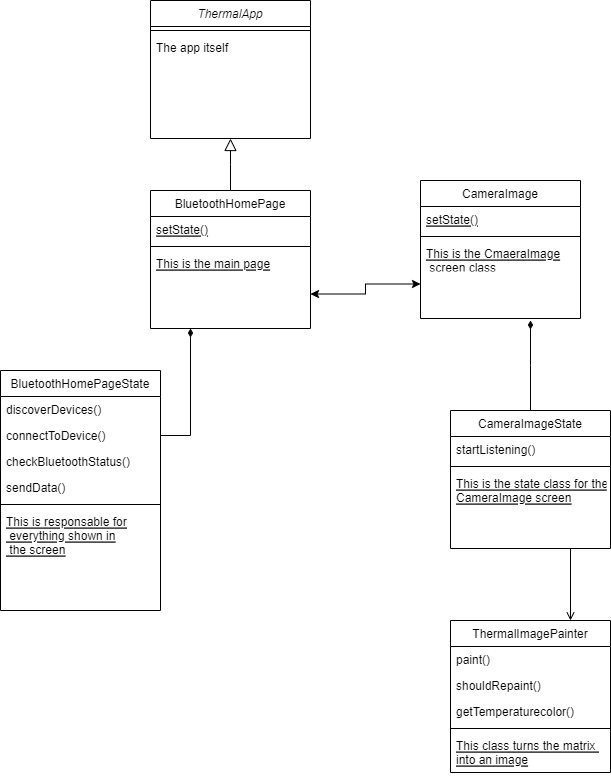

The diagram above was exported from draw.io. Its source (the exported page's mxGraphModel, read from the mxfile embedded in the PNG):
<mxGraphModel dx="1434" dy="796" grid="1" gridSize="10" guides="1" tooltips="1" connect="1" arrows="1" fold="1" page="1" pageScale="1" pageWidth="827" pageHeight="1169" math="0" shadow="0">
  <root>
    <mxCell id="WIyWlLk6GJQsqaUBKTNV-0" />
    <mxCell id="WIyWlLk6GJQsqaUBKTNV-1" parent="WIyWlLk6GJQsqaUBKTNV-0" />
    <mxCell id="zkfFHV4jXpPFQw0GAbJ--0" value="ThermalApp" style="swimlane;fontStyle=2;align=center;verticalAlign=top;childLayout=stackLayout;horizontal=1;startSize=26;horizontalStack=0;resizeParent=1;resizeLast=0;collapsible=1;marginBottom=0;rounded=0;shadow=0;strokeWidth=1;" parent="WIyWlLk6GJQsqaUBKTNV-1" vertex="1">
      <mxGeometry x="220" y="120" width="160" height="138" as="geometry">
        <mxRectangle x="230" y="140" width="160" height="26" as="alternateBounds" />
      </mxGeometry>
    </mxCell>
    <mxCell id="zkfFHV4jXpPFQw0GAbJ--4" value="" style="line;html=1;strokeWidth=1;align=left;verticalAlign=middle;spacingTop=-1;spacingLeft=3;spacingRight=3;rotatable=0;labelPosition=right;points=[];portConstraint=eastwest;" parent="zkfFHV4jXpPFQw0GAbJ--0" vertex="1">
      <mxGeometry y="26" width="160" height="8" as="geometry" />
    </mxCell>
    <mxCell id="zkfFHV4jXpPFQw0GAbJ--5" value="The app itself" style="text;align=left;verticalAlign=top;spacingLeft=4;spacingRight=4;overflow=hidden;rotatable=0;points=[[0,0.5],[1,0.5]];portConstraint=eastwest;" parent="zkfFHV4jXpPFQw0GAbJ--0" vertex="1">
      <mxGeometry y="34" width="160" height="26" as="geometry" />
    </mxCell>
    <mxCell id="wOuo-seelHiAeGuPLFeo-27" style="edgeStyle=orthogonalEdgeStyle;rounded=0;orthogonalLoop=1;jettySize=auto;html=1;exitX=1;exitY=0.75;exitDx=0;exitDy=0;entryX=0;entryY=0.75;entryDx=0;entryDy=0;startArrow=classic;startFill=1;" edge="1" parent="WIyWlLk6GJQsqaUBKTNV-1" source="zkfFHV4jXpPFQw0GAbJ--6" target="wOuo-seelHiAeGuPLFeo-22">
      <mxGeometry relative="1" as="geometry" />
    </mxCell>
    <mxCell id="zkfFHV4jXpPFQw0GAbJ--6" value="BluetoothHomePage" style="swimlane;fontStyle=0;align=center;verticalAlign=top;childLayout=stackLayout;horizontal=1;startSize=26;horizontalStack=0;resizeParent=1;resizeLast=0;collapsible=1;marginBottom=0;rounded=0;shadow=0;strokeWidth=1;" parent="WIyWlLk6GJQsqaUBKTNV-1" vertex="1">
      <mxGeometry x="220" y="310" width="160" height="138" as="geometry">
        <mxRectangle x="130" y="380" width="160" height="26" as="alternateBounds" />
      </mxGeometry>
    </mxCell>
    <mxCell id="wOuo-seelHiAeGuPLFeo-25" value="setState()" style="text;align=left;verticalAlign=top;spacingLeft=4;spacingRight=4;overflow=hidden;rotatable=0;points=[[0,0.5],[1,0.5]];portConstraint=eastwest;fontStyle=4" vertex="1" parent="zkfFHV4jXpPFQw0GAbJ--6">
      <mxGeometry y="26" width="160" height="26" as="geometry" />
    </mxCell>
    <mxCell id="zkfFHV4jXpPFQw0GAbJ--9" value="" style="line;html=1;strokeWidth=1;align=left;verticalAlign=middle;spacingTop=-1;spacingLeft=3;spacingRight=3;rotatable=0;labelPosition=right;points=[];portConstraint=eastwest;" parent="zkfFHV4jXpPFQw0GAbJ--6" vertex="1">
      <mxGeometry y="52" width="160" height="8" as="geometry" />
    </mxCell>
    <mxCell id="zkfFHV4jXpPFQw0GAbJ--10" value="This is the main page" style="text;align=left;verticalAlign=top;spacingLeft=4;spacingRight=4;overflow=hidden;rotatable=0;points=[[0,0.5],[1,0.5]];portConstraint=eastwest;fontStyle=4" parent="zkfFHV4jXpPFQw0GAbJ--6" vertex="1">
      <mxGeometry y="60" width="160" height="26" as="geometry" />
    </mxCell>
    <mxCell id="zkfFHV4jXpPFQw0GAbJ--12" value="" style="endArrow=block;endSize=10;endFill=0;shadow=0;strokeWidth=1;rounded=0;edgeStyle=elbowEdgeStyle;elbow=vertical;" parent="WIyWlLk6GJQsqaUBKTNV-1" source="zkfFHV4jXpPFQw0GAbJ--6" target="zkfFHV4jXpPFQw0GAbJ--0" edge="1">
      <mxGeometry width="160" relative="1" as="geometry">
        <mxPoint x="200" y="203" as="sourcePoint" />
        <mxPoint x="200" y="203" as="targetPoint" />
      </mxGeometry>
    </mxCell>
    <mxCell id="wOuo-seelHiAeGuPLFeo-0" value="BluetoothHomePageState" style="swimlane;fontStyle=0;align=center;verticalAlign=top;childLayout=stackLayout;horizontal=1;startSize=26;horizontalStack=0;resizeParent=1;resizeLast=0;collapsible=1;marginBottom=0;rounded=0;shadow=0;strokeWidth=1;" vertex="1" parent="WIyWlLk6GJQsqaUBKTNV-1">
      <mxGeometry x="70" y="490" width="160" height="240" as="geometry">
        <mxRectangle x="130" y="380" width="160" height="26" as="alternateBounds" />
      </mxGeometry>
    </mxCell>
    <mxCell id="wOuo-seelHiAeGuPLFeo-5" value="discoverDevices()" style="text;align=left;verticalAlign=top;spacingLeft=4;spacingRight=4;overflow=hidden;rotatable=0;points=[[0,0.5],[1,0.5]];portConstraint=eastwest;rounded=0;shadow=0;html=0;" vertex="1" parent="wOuo-seelHiAeGuPLFeo-0">
      <mxGeometry y="26" width="160" height="26" as="geometry" />
    </mxCell>
    <mxCell id="wOuo-seelHiAeGuPLFeo-1" value="connectToDevice()" style="text;align=left;verticalAlign=top;spacingLeft=4;spacingRight=4;overflow=hidden;rotatable=0;points=[[0,0.5],[1,0.5]];portConstraint=eastwest;rounded=0;shadow=0;html=0;" vertex="1" parent="wOuo-seelHiAeGuPLFeo-0">
      <mxGeometry y="52" width="160" height="26" as="geometry" />
    </mxCell>
    <mxCell id="wOuo-seelHiAeGuPLFeo-6" value="checkBluetoothStatus()" style="text;align=left;verticalAlign=top;spacingLeft=4;spacingRight=4;overflow=hidden;rotatable=0;points=[[0,0.5],[1,0.5]];portConstraint=eastwest;rounded=0;shadow=0;html=0;" vertex="1" parent="wOuo-seelHiAeGuPLFeo-0">
      <mxGeometry y="78" width="160" height="26" as="geometry" />
    </mxCell>
    <mxCell id="wOuo-seelHiAeGuPLFeo-7" value="sendData()" style="text;align=left;verticalAlign=top;spacingLeft=4;spacingRight=4;overflow=hidden;rotatable=0;points=[[0,0.5],[1,0.5]];portConstraint=eastwest;rounded=0;shadow=0;html=0;" vertex="1" parent="wOuo-seelHiAeGuPLFeo-0">
      <mxGeometry y="104" width="160" height="26" as="geometry" />
    </mxCell>
    <mxCell id="wOuo-seelHiAeGuPLFeo-2" value="" style="line;html=1;strokeWidth=1;align=left;verticalAlign=middle;spacingTop=-1;spacingLeft=3;spacingRight=3;rotatable=0;labelPosition=right;points=[];portConstraint=eastwest;" vertex="1" parent="wOuo-seelHiAeGuPLFeo-0">
      <mxGeometry y="130" width="160" height="8" as="geometry" />
    </mxCell>
    <mxCell id="wOuo-seelHiAeGuPLFeo-3" value="This is responsable for&#10; everything shown in&#10; the screen" style="text;align=left;verticalAlign=top;spacingLeft=4;spacingRight=4;overflow=hidden;rotatable=0;points=[[0,0.5],[1,0.5]];portConstraint=eastwest;fontStyle=4" vertex="1" parent="wOuo-seelHiAeGuPLFeo-0">
      <mxGeometry y="138" width="160" height="44" as="geometry" />
    </mxCell>
    <mxCell id="wOuo-seelHiAeGuPLFeo-4" style="edgeStyle=orthogonalEdgeStyle;rounded=0;orthogonalLoop=1;jettySize=auto;html=1;exitX=1;exitY=0.5;exitDx=0;exitDy=0;entryX=0.25;entryY=1;entryDx=0;entryDy=0;endArrow=diamondThin;endFill=1;" edge="1" parent="WIyWlLk6GJQsqaUBKTNV-1" source="wOuo-seelHiAeGuPLFeo-1" target="zkfFHV4jXpPFQw0GAbJ--6">
      <mxGeometry relative="1" as="geometry" />
    </mxCell>
    <mxCell id="wOuo-seelHiAeGuPLFeo-18" style="edgeStyle=orthogonalEdgeStyle;rounded=0;orthogonalLoop=1;jettySize=auto;html=1;exitX=0.75;exitY=1;exitDx=0;exitDy=0;entryX=0.75;entryY=0;entryDx=0;entryDy=0;endArrow=open;endFill=0;" edge="1" parent="WIyWlLk6GJQsqaUBKTNV-1" source="wOuo-seelHiAeGuPLFeo-8" target="wOuo-seelHiAeGuPLFeo-13">
      <mxGeometry relative="1" as="geometry" />
    </mxCell>
    <mxCell id="wOuo-seelHiAeGuPLFeo-28" style="edgeStyle=orthogonalEdgeStyle;rounded=0;orthogonalLoop=1;jettySize=auto;html=1;exitX=0.5;exitY=0;exitDx=0;exitDy=0;endArrow=diamondThin;endFill=1;" edge="1" parent="WIyWlLk6GJQsqaUBKTNV-1" source="wOuo-seelHiAeGuPLFeo-8">
      <mxGeometry relative="1" as="geometry">
        <mxPoint x="600" y="440" as="targetPoint" />
      </mxGeometry>
    </mxCell>
    <mxCell id="wOuo-seelHiAeGuPLFeo-8" value="CameraImageState" style="swimlane;fontStyle=0;align=center;verticalAlign=top;childLayout=stackLayout;horizontal=1;startSize=26;horizontalStack=0;resizeParent=1;resizeLast=0;collapsible=1;marginBottom=0;rounded=0;shadow=0;strokeWidth=1;" vertex="1" parent="WIyWlLk6GJQsqaUBKTNV-1">
      <mxGeometry x="520" y="530" width="160" height="138" as="geometry">
        <mxRectangle x="130" y="380" width="160" height="26" as="alternateBounds" />
      </mxGeometry>
    </mxCell>
    <mxCell id="zkfFHV4jXpPFQw0GAbJ--8" value="startListening()" style="text;align=left;verticalAlign=top;spacingLeft=4;spacingRight=4;overflow=hidden;rotatable=0;points=[[0,0.5],[1,0.5]];portConstraint=eastwest;rounded=0;shadow=0;html=0;" parent="wOuo-seelHiAeGuPLFeo-8" vertex="1">
      <mxGeometry y="26" width="160" height="26" as="geometry" />
    </mxCell>
    <mxCell id="wOuo-seelHiAeGuPLFeo-10" value="" style="line;html=1;strokeWidth=1;align=left;verticalAlign=middle;spacingTop=-1;spacingLeft=3;spacingRight=3;rotatable=0;labelPosition=right;points=[];portConstraint=eastwest;" vertex="1" parent="wOuo-seelHiAeGuPLFeo-8">
      <mxGeometry y="52" width="160" height="8" as="geometry" />
    </mxCell>
    <mxCell id="wOuo-seelHiAeGuPLFeo-11" value="This is the state class for the &#10;CameraImage screen" style="text;align=left;verticalAlign=top;spacingLeft=4;spacingRight=4;overflow=hidden;rotatable=0;points=[[0,0.5],[1,0.5]];portConstraint=eastwest;fontStyle=4" vertex="1" parent="wOuo-seelHiAeGuPLFeo-8">
      <mxGeometry y="60" width="160" height="40" as="geometry" />
    </mxCell>
    <mxCell id="wOuo-seelHiAeGuPLFeo-13" value="ThermalImagePainter" style="swimlane;fontStyle=0;align=center;verticalAlign=top;childLayout=stackLayout;horizontal=1;startSize=26;horizontalStack=0;resizeParent=1;resizeLast=0;collapsible=1;marginBottom=0;rounded=0;shadow=0;strokeWidth=1;" vertex="1" parent="WIyWlLk6GJQsqaUBKTNV-1">
      <mxGeometry x="520" y="740" width="160" height="152" as="geometry">
        <mxRectangle x="130" y="380" width="160" height="26" as="alternateBounds" />
      </mxGeometry>
    </mxCell>
    <mxCell id="wOuo-seelHiAeGuPLFeo-20" value="paint()&#10;" style="text;align=left;verticalAlign=top;spacingLeft=4;spacingRight=4;overflow=hidden;rotatable=0;points=[[0,0.5],[1,0.5]];portConstraint=eastwest;rounded=0;shadow=0;html=0;" vertex="1" parent="wOuo-seelHiAeGuPLFeo-13">
      <mxGeometry y="26" width="160" height="26" as="geometry" />
    </mxCell>
    <mxCell id="wOuo-seelHiAeGuPLFeo-21" value="shouldRepaint()" style="text;align=left;verticalAlign=top;spacingLeft=4;spacingRight=4;overflow=hidden;rotatable=0;points=[[0,0.5],[1,0.5]];portConstraint=eastwest;rounded=0;shadow=0;html=0;" vertex="1" parent="wOuo-seelHiAeGuPLFeo-13">
      <mxGeometry y="52" width="160" height="26" as="geometry" />
    </mxCell>
    <mxCell id="wOuo-seelHiAeGuPLFeo-14" value="getTemperaturecolor()" style="text;align=left;verticalAlign=top;spacingLeft=4;spacingRight=4;overflow=hidden;rotatable=0;points=[[0,0.5],[1,0.5]];portConstraint=eastwest;rounded=0;shadow=0;html=0;" vertex="1" parent="wOuo-seelHiAeGuPLFeo-13">
      <mxGeometry y="78" width="160" height="26" as="geometry" />
    </mxCell>
    <mxCell id="wOuo-seelHiAeGuPLFeo-15" value="" style="line;html=1;strokeWidth=1;align=left;verticalAlign=middle;spacingTop=-1;spacingLeft=3;spacingRight=3;rotatable=0;labelPosition=right;points=[];portConstraint=eastwest;" vertex="1" parent="wOuo-seelHiAeGuPLFeo-13">
      <mxGeometry y="104" width="160" height="8" as="geometry" />
    </mxCell>
    <mxCell id="wOuo-seelHiAeGuPLFeo-16" value="This class turns the matrix &#10;into an image" style="text;align=left;verticalAlign=top;spacingLeft=4;spacingRight=4;overflow=hidden;rotatable=0;points=[[0,0.5],[1,0.5]];portConstraint=eastwest;fontStyle=4" vertex="1" parent="wOuo-seelHiAeGuPLFeo-13">
      <mxGeometry y="112" width="160" height="40" as="geometry" />
    </mxCell>
    <mxCell id="wOuo-seelHiAeGuPLFeo-22" value="CameraImage" style="swimlane;fontStyle=0;align=center;verticalAlign=top;childLayout=stackLayout;horizontal=1;startSize=26;horizontalStack=0;resizeParent=1;resizeLast=0;collapsible=1;marginBottom=0;rounded=0;shadow=0;strokeWidth=1;" vertex="1" parent="WIyWlLk6GJQsqaUBKTNV-1">
      <mxGeometry x="490" y="300" width="160" height="138" as="geometry">
        <mxRectangle x="130" y="380" width="160" height="26" as="alternateBounds" />
      </mxGeometry>
    </mxCell>
    <mxCell id="wOuo-seelHiAeGuPLFeo-24" value="setState()" style="text;align=left;verticalAlign=top;spacingLeft=4;spacingRight=4;overflow=hidden;rotatable=0;points=[[0,0.5],[1,0.5]];portConstraint=eastwest;fontStyle=4" vertex="1" parent="wOuo-seelHiAeGuPLFeo-22">
      <mxGeometry y="26" width="160" height="26" as="geometry" />
    </mxCell>
    <mxCell id="wOuo-seelHiAeGuPLFeo-23" value="" style="line;html=1;strokeWidth=1;align=left;verticalAlign=middle;spacingTop=-1;spacingLeft=3;spacingRight=3;rotatable=0;labelPosition=right;points=[];portConstraint=eastwest;" vertex="1" parent="wOuo-seelHiAeGuPLFeo-22">
      <mxGeometry y="52" width="160" height="8" as="geometry" />
    </mxCell>
    <mxCell id="wOuo-seelHiAeGuPLFeo-26" value="This is the CmaeraImage&#10; screen class" style="text;align=left;verticalAlign=top;spacingLeft=4;spacingRight=4;overflow=hidden;rotatable=0;points=[[0,0.5],[1,0.5]];portConstraint=eastwest;fontStyle=4" vertex="1" parent="wOuo-seelHiAeGuPLFeo-22">
      <mxGeometry y="60" width="160" height="26" as="geometry" />
    </mxCell>
  </root>
</mxGraphModel>